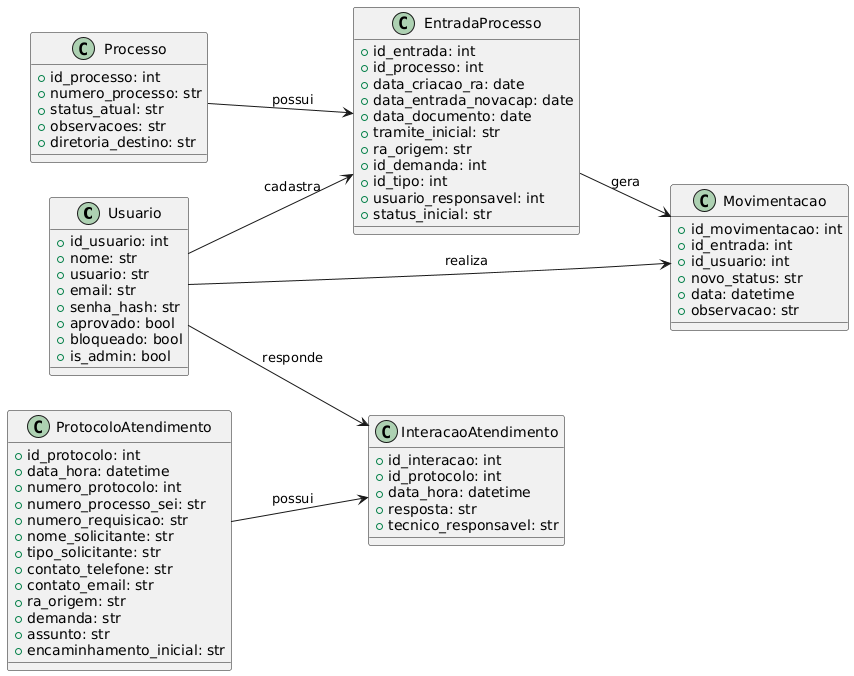

The diagram above was rendered by PlantUML. Its source (embedded in the PNG):
@startuml
left to right direction

class Usuario {
  +id_usuario: int
  +nome: str
  +usuario: str
  +email: str
  +senha_hash: str
  +aprovado: bool
  +bloqueado: bool
  +is_admin: bool
}

class Processo {
  +id_processo: int
  +numero_processo: str
  +status_atual: str
  +observacoes: str
  +diretoria_destino: str
}

class EntradaProcesso {
  +id_entrada: int
  +id_processo: int
  +data_criacao_ra: date
  +data_entrada_novacap: date
  +data_documento: date
  +tramite_inicial: str
  +ra_origem: str
  +id_demanda: int
  +id_tipo: int
  +usuario_responsavel: int
  +status_inicial: str
}

class Movimentacao {
  +id_movimentacao: int
  +id_entrada: int
  +id_usuario: int
  +novo_status: str
  +data: datetime
  +observacao: str
}

class ProtocoloAtendimento {
  +id_protocolo: int
  +data_hora: datetime
  +numero_protocolo: int
  +numero_processo_sei: str
  +numero_requisicao: str
  +nome_solicitante: str
  +tipo_solicitante: str
  +contato_telefone: str
  +contato_email: str
  +ra_origem: str
  +demanda: str
  +assunto: str
  +encaminhamento_inicial: str
}

class InteracaoAtendimento {
  +id_interacao: int
  +id_protocolo: int
  +data_hora: datetime
  +resposta: str
  +tecnico_responsavel: str
}

Usuario --> Movimentacao : realiza
Usuario --> EntradaProcesso : cadastra
Usuario --> InteracaoAtendimento : responde
Processo --> EntradaProcesso : possui
EntradaProcesso --> Movimentacao : gera
ProtocoloAtendimento --> InteracaoAtendimento : possui
@enduml